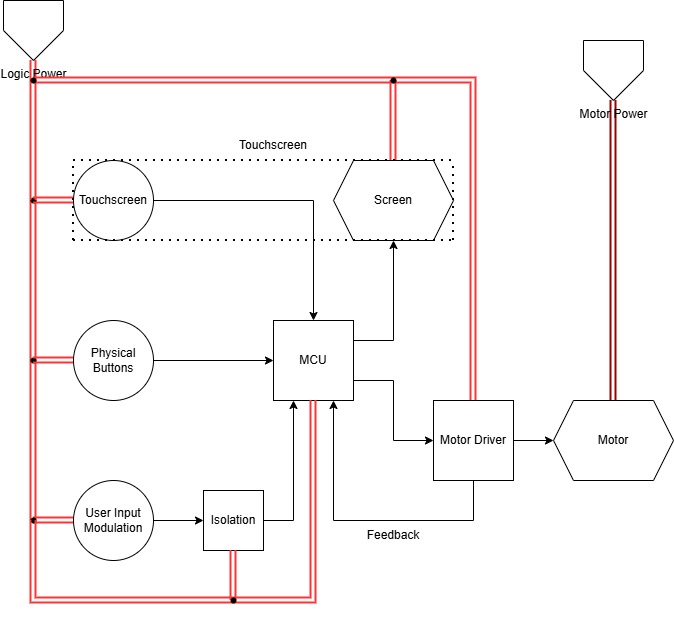

The diagram above was exported from draw.io. Its source (the exported page's mxGraphModel, read from the mxfile embedded in the PNG):
<mxGraphModel dx="1414" dy="777" grid="1" gridSize="10" guides="1" tooltips="1" connect="1" arrows="1" fold="1" page="1" pageScale="1" pageWidth="850" pageHeight="1100" math="0" shadow="0">
  <root>
    <mxCell id="0" />
    <mxCell id="1" parent="0" />
    <mxCell id="dcX0yHhZ-GJBpOVVgSpw-62" edge="1" parent="1" source="dcX0yHhZ-GJBpOVVgSpw-1" style="edgeStyle=orthogonalEdgeStyle;rounded=0;orthogonalLoop=1;jettySize=auto;html=1;exitX=1;exitY=0.75;exitDx=0;exitDy=0;entryX=0;entryY=0.5;entryDx=0;entryDy=0;" target="dcX0yHhZ-GJBpOVVgSpw-61">
      <mxGeometry relative="1" as="geometry" />
    </mxCell>
    <mxCell id="dcX0yHhZ-GJBpOVVgSpw-69" edge="1" parent="1" source="dcX0yHhZ-GJBpOVVgSpw-1" style="edgeStyle=orthogonalEdgeStyle;rounded=0;orthogonalLoop=1;jettySize=auto;html=1;exitX=1;exitY=0.25;exitDx=0;exitDy=0;entryX=0.5;entryY=1;entryDx=0;entryDy=0;" target="dcX0yHhZ-GJBpOVVgSpw-17">
      <mxGeometry relative="1" as="geometry" />
    </mxCell>
    <mxCell id="dcX0yHhZ-GJBpOVVgSpw-1" parent="1" style="rounded=0;whiteSpace=wrap;html=1;" value="MCU" vertex="1">
      <mxGeometry height="80" width="80" x="360" y="320" as="geometry" />
    </mxCell>
    <mxCell id="dcX0yHhZ-GJBpOVVgSpw-6" edge="1" parent="1" style="edgeStyle=orthogonalEdgeStyle;rounded=0;orthogonalLoop=1;jettySize=auto;html=1;exitX=1;exitY=0.5;exitDx=0;exitDy=0;entryX=0.5;entryY=0;entryDx=0;entryDy=0;">
      <mxGeometry relative="1" as="geometry">
        <mxPoint x="240" y="200" as="sourcePoint" />
        <mxPoint x="400" y="320" as="targetPoint" />
      </mxGeometry>
    </mxCell>
    <mxCell id="dcX0yHhZ-GJBpOVVgSpw-3" parent="1" style="ellipse;whiteSpace=wrap;html=1;aspect=fixed;" value="Touchscreen" vertex="1">
      <mxGeometry height="80" width="80" x="160" y="160" as="geometry" />
    </mxCell>
    <mxCell id="dcX0yHhZ-GJBpOVVgSpw-7" edge="1" parent="1" source="dcX0yHhZ-GJBpOVVgSpw-4" style="edgeStyle=orthogonalEdgeStyle;rounded=0;orthogonalLoop=1;jettySize=auto;html=1;entryX=0;entryY=0.5;entryDx=0;entryDy=0;" target="dcX0yHhZ-GJBpOVVgSpw-1">
      <mxGeometry relative="1" as="geometry" />
    </mxCell>
    <mxCell id="dcX0yHhZ-GJBpOVVgSpw-4" parent="1" style="ellipse;whiteSpace=wrap;html=1;aspect=fixed;" value="Physical Buttons" vertex="1">
      <mxGeometry height="80" width="80" x="160" y="320" as="geometry" />
    </mxCell>
    <mxCell id="dcX0yHhZ-GJBpOVVgSpw-15" edge="1" parent="1" source="dcX0yHhZ-GJBpOVVgSpw-5" style="edgeStyle=orthogonalEdgeStyle;rounded=0;orthogonalLoop=1;jettySize=auto;html=1;entryX=0;entryY=0.5;entryDx=0;entryDy=0;" target="dcX0yHhZ-GJBpOVVgSpw-13">
      <mxGeometry relative="1" as="geometry" />
    </mxCell>
    <mxCell id="dcX0yHhZ-GJBpOVVgSpw-5" parent="1" style="ellipse;whiteSpace=wrap;html=1;aspect=fixed;" value="User Input Modulation" vertex="1">
      <mxGeometry height="80" width="80" x="160" y="480" as="geometry" />
    </mxCell>
    <mxCell id="dcX0yHhZ-GJBpOVVgSpw-9" parent="1" style="shape=hexagon;perimeter=hexagonPerimeter2;whiteSpace=wrap;html=1;fixedSize=1;" value="Motor" vertex="1">
      <mxGeometry height="80" width="120" x="640" y="400" as="geometry" />
    </mxCell>
    <mxCell id="dcX0yHhZ-GJBpOVVgSpw-16" edge="1" parent="1" source="dcX0yHhZ-GJBpOVVgSpw-13" style="edgeStyle=orthogonalEdgeStyle;rounded=0;orthogonalLoop=1;jettySize=auto;html=1;entryX=0.25;entryY=1;entryDx=0;entryDy=0;" target="dcX0yHhZ-GJBpOVVgSpw-1">
      <mxGeometry relative="1" as="geometry" />
    </mxCell>
    <mxCell id="dcX0yHhZ-GJBpOVVgSpw-13" parent="1" style="whiteSpace=wrap;html=1;aspect=fixed;" value="Isolation" vertex="1">
      <mxGeometry height="60" width="60" x="290" y="490" as="geometry" />
    </mxCell>
    <mxCell id="dcX0yHhZ-GJBpOVVgSpw-17" parent="1" style="shape=hexagon;perimeter=hexagonPerimeter2;whiteSpace=wrap;html=1;fixedSize=1;" value="Screen" vertex="1">
      <mxGeometry height="80" width="120" x="420" y="160" as="geometry" />
    </mxCell>
    <mxCell id="dcX0yHhZ-GJBpOVVgSpw-52" edge="1" parent="1" source="dcX0yHhZ-GJBpOVVgSpw-20" style="edgeStyle=orthogonalEdgeStyle;rounded=0;orthogonalLoop=1;jettySize=auto;html=1;exitX=0.5;exitY=1;exitDx=0;exitDy=0;strokeColor=#FF3333;strokeWidth=2;shape=link;" target="dcX0yHhZ-GJBpOVVgSpw-51">
      <mxGeometry relative="1" as="geometry" />
    </mxCell>
    <mxCell id="dcX0yHhZ-GJBpOVVgSpw-20" parent="1" style="verticalLabelPosition=bottom;verticalAlign=top;html=1;shape=offPageConnector;rounded=0;size=0.5;" value="Logic Power" vertex="1">
      <mxGeometry height="60" width="60" x="90" as="geometry" />
    </mxCell>
    <mxCell id="dcX0yHhZ-GJBpOVVgSpw-70" edge="1" parent="1" source="dcX0yHhZ-GJBpOVVgSpw-21" style="edgeStyle=orthogonalEdgeStyle;rounded=0;orthogonalLoop=1;jettySize=auto;html=1;entryX=0.5;entryY=0;entryDx=0;entryDy=0;strokeColor=#990000;strokeWidth=2;shape=link;" target="dcX0yHhZ-GJBpOVVgSpw-9">
      <mxGeometry relative="1" as="geometry" />
    </mxCell>
    <mxCell id="dcX0yHhZ-GJBpOVVgSpw-21" parent="1" style="verticalLabelPosition=bottom;verticalAlign=top;html=1;shape=offPageConnector;rounded=0;size=0.5;" value="Motor Power" vertex="1">
      <mxGeometry height="60" width="60" x="670" y="40" as="geometry" />
    </mxCell>
    <mxCell id="dcX0yHhZ-GJBpOVVgSpw-26" edge="1" parent="1" source="dcX0yHhZ-GJBpOVVgSpw-25" style="edgeStyle=orthogonalEdgeStyle;rounded=0;orthogonalLoop=1;jettySize=auto;html=1;shape=link;fillColor=#f8cecc;strokeColor=#FF3333;strokeWidth=2;" target="dcX0yHhZ-GJBpOVVgSpw-27">
      <mxGeometry relative="1" as="geometry">
        <mxPoint x="119.99999999999977" y="359.9999999999998" as="targetPoint" />
      </mxGeometry>
    </mxCell>
    <mxCell id="dcX0yHhZ-GJBpOVVgSpw-25" parent="1" style="shape=waypoint;sketch=0;fillStyle=solid;size=6;pointerEvents=1;points=[];fillColor=none;resizable=0;rotatable=0;perimeter=centerPerimeter;snapToPoint=1;" value="" vertex="1">
      <mxGeometry height="20" width="20" x="109.99999999999977" y="189.99999999999977" as="geometry" />
    </mxCell>
    <mxCell id="dcX0yHhZ-GJBpOVVgSpw-32" edge="1" parent="1" source="dcX0yHhZ-GJBpOVVgSpw-27" style="edgeStyle=orthogonalEdgeStyle;rounded=0;orthogonalLoop=1;jettySize=auto;html=1;shape=link;fillColor=#f8cecc;strokeColor=#FF3333;strokeWidth=2;" target="dcX0yHhZ-GJBpOVVgSpw-31">
      <mxGeometry relative="1" as="geometry" />
    </mxCell>
    <mxCell id="dcX0yHhZ-GJBpOVVgSpw-27" parent="1" style="shape=waypoint;sketch=0;fillStyle=solid;size=6;pointerEvents=1;points=[];fillColor=none;resizable=0;rotatable=0;perimeter=centerPerimeter;snapToPoint=1;" value="" vertex="1">
      <mxGeometry height="20" width="20" x="109.99999999999977" y="349.9999999999998" as="geometry" />
    </mxCell>
    <mxCell id="dcX0yHhZ-GJBpOVVgSpw-33" edge="1" parent="1" source="dcX0yHhZ-GJBpOVVgSpw-31" style="edgeStyle=orthogonalEdgeStyle;rounded=0;orthogonalLoop=1;jettySize=auto;html=1;entryX=0;entryY=0.5;entryDx=0;entryDy=0;shape=link;fillColor=#f8cecc;strokeColor=#FF3333;strokeWidth=2;" target="dcX0yHhZ-GJBpOVVgSpw-5">
      <mxGeometry relative="1" as="geometry" />
    </mxCell>
    <mxCell id="dcX0yHhZ-GJBpOVVgSpw-36" edge="1" parent="1" style="edgeStyle=orthogonalEdgeStyle;rounded=0;orthogonalLoop=1;jettySize=auto;html=1;shape=link;fillColor=#f8cecc;strokeColor=#FF3333;strokeWidth=2;">
      <mxGeometry relative="1" as="geometry">
        <Array as="points">
          <mxPoint x="120" y="600" />
        </Array>
        <mxPoint x="320" y="600" as="sourcePoint" />
        <mxPoint x="320" y="600" as="targetPoint" />
      </mxGeometry>
    </mxCell>
    <mxCell id="dcX0yHhZ-GJBpOVVgSpw-31" parent="1" style="shape=waypoint;sketch=0;fillStyle=solid;size=6;pointerEvents=1;points=[];fillColor=none;resizable=0;rotatable=0;perimeter=centerPerimeter;snapToPoint=1;" value="" vertex="1">
      <mxGeometry height="20" width="20" x="110" y="510" as="geometry" />
    </mxCell>
    <mxCell id="dcX0yHhZ-GJBpOVVgSpw-38" edge="1" parent="1" source="dcX0yHhZ-GJBpOVVgSpw-27" style="edgeStyle=orthogonalEdgeStyle;rounded=0;orthogonalLoop=1;jettySize=auto;html=1;entryX=0;entryY=0.5;entryDx=0;entryDy=0;shape=link;fillColor=#f8cecc;strokeColor=#FF3333;strokeWidth=2;" target="dcX0yHhZ-GJBpOVVgSpw-4">
      <mxGeometry relative="1" as="geometry">
        <Array as="points">
          <mxPoint x="140" y="360" />
          <mxPoint x="140" y="360" />
        </Array>
        <mxPoint x="150" y="400" as="sourcePoint" />
        <mxPoint x="190" y="400" as="targetPoint" />
      </mxGeometry>
    </mxCell>
    <mxCell id="dcX0yHhZ-GJBpOVVgSpw-46" edge="1" parent="1" source="dcX0yHhZ-GJBpOVVgSpw-25" style="edgeStyle=orthogonalEdgeStyle;rounded=0;orthogonalLoop=1;jettySize=auto;html=1;shape=link;fillColor=#f8cecc;strokeColor=#FF3333;strokeWidth=2;">
      <mxGeometry relative="1" as="geometry">
        <Array as="points">
          <mxPoint x="130" y="200" />
          <mxPoint x="130" y="200" />
        </Array>
        <mxPoint x="140" y="200" as="sourcePoint" />
        <mxPoint x="160" y="200" as="targetPoint" />
      </mxGeometry>
    </mxCell>
    <mxCell id="dcX0yHhZ-GJBpOVVgSpw-48" edge="1" parent="1" source="dcX0yHhZ-GJBpOVVgSpw-67" style="edgeStyle=orthogonalEdgeStyle;rounded=0;orthogonalLoop=1;jettySize=auto;html=1;shape=link;fillColor=#f8cecc;strokeColor=#FF3333;strokeWidth=2;entryX=0.5;entryY=1;entryDx=0;entryDy=0;" target="dcX0yHhZ-GJBpOVVgSpw-13" value="">
      <mxGeometry relative="1" as="geometry">
        <Array as="points" />
        <mxPoint x="120" y="520" as="sourcePoint" />
        <mxPoint x="320" y="600" as="targetPoint" />
      </mxGeometry>
    </mxCell>
    <mxCell id="dcX0yHhZ-GJBpOVVgSpw-56" edge="1" parent="1" source="dcX0yHhZ-GJBpOVVgSpw-51" style="edgeStyle=orthogonalEdgeStyle;rounded=0;orthogonalLoop=1;jettySize=auto;html=1;shape=link;strokeWidth=2;strokeColor=#FF3333;">
      <mxGeometry relative="1" as="geometry">
        <mxPoint x="120" y="80" as="sourcePoint" />
        <mxPoint x="400" y="80" as="targetPoint" />
      </mxGeometry>
    </mxCell>
    <mxCell id="dcX0yHhZ-GJBpOVVgSpw-53" edge="1" parent="1" source="dcX0yHhZ-GJBpOVVgSpw-51" style="edgeStyle=orthogonalEdgeStyle;rounded=0;orthogonalLoop=1;jettySize=auto;html=1;entryX=0.517;entryY=0.267;entryDx=0;entryDy=0;entryPerimeter=0;shape=link;strokeWidth=2;strokeColor=#FF3333;" target="dcX0yHhZ-GJBpOVVgSpw-25">
      <mxGeometry relative="1" as="geometry" />
    </mxCell>
    <mxCell id="dcX0yHhZ-GJBpOVVgSpw-58" edge="1" parent="1" source="dcX0yHhZ-GJBpOVVgSpw-78" style="edgeStyle=orthogonalEdgeStyle;rounded=0;orthogonalLoop=1;jettySize=auto;html=1;entryX=0.5;entryY=0;entryDx=0;entryDy=0;shape=link;strokeWidth=2;strokeColor=#FF3333;" target="dcX0yHhZ-GJBpOVVgSpw-17">
      <mxGeometry relative="1" as="geometry">
        <Array as="points" />
        <mxPoint x="400" y="80" as="sourcePoint" />
      </mxGeometry>
    </mxCell>
    <mxCell id="dcX0yHhZ-GJBpOVVgSpw-63" edge="1" parent="1" source="dcX0yHhZ-GJBpOVVgSpw-61" style="edgeStyle=orthogonalEdgeStyle;rounded=0;orthogonalLoop=1;jettySize=auto;html=1;entryX=0;entryY=0.5;entryDx=0;entryDy=0;" target="dcX0yHhZ-GJBpOVVgSpw-9">
      <mxGeometry relative="1" as="geometry" />
    </mxCell>
    <mxCell id="dcX0yHhZ-GJBpOVVgSpw-64" edge="1" parent="1" source="dcX0yHhZ-GJBpOVVgSpw-61" style="edgeStyle=orthogonalEdgeStyle;rounded=0;orthogonalLoop=1;jettySize=auto;html=1;entryX=0.75;entryY=1;entryDx=0;entryDy=0;" target="dcX0yHhZ-GJBpOVVgSpw-1">
      <mxGeometry relative="1" as="geometry">
        <Array as="points">
          <mxPoint x="560" y="520" />
          <mxPoint x="420" y="520" />
        </Array>
        <mxPoint x="400" y="520" as="targetPoint" />
      </mxGeometry>
    </mxCell>
    <mxCell id="dcX0yHhZ-GJBpOVVgSpw-61" parent="1" style="rounded=0;whiteSpace=wrap;html=1;" value="Motor Driver" vertex="1">
      <mxGeometry height="80" width="80" x="520" y="400" as="geometry" />
    </mxCell>
    <mxCell id="dcX0yHhZ-GJBpOVVgSpw-65" parent="1" style="text;html=1;whiteSpace=wrap;strokeColor=none;fillColor=none;align=center;verticalAlign=middle;rounded=0;" value="Feedback" vertex="1">
      <mxGeometry height="30" width="60" x="450" y="520" as="geometry" />
    </mxCell>
    <mxCell id="dcX0yHhZ-GJBpOVVgSpw-66" edge="1" parent="1" source="dcX0yHhZ-GJBpOVVgSpw-31" style="edgeStyle=orthogonalEdgeStyle;rounded=0;orthogonalLoop=1;jettySize=auto;html=1;shape=link;fillColor=#f8cecc;strokeColor=#FF3333;strokeWidth=2;entryDx=0;entryDy=0;" target="dcX0yHhZ-GJBpOVVgSpw-67" value="">
      <mxGeometry relative="1" as="geometry">
        <Array as="points">
          <mxPoint x="120" y="600" />
        </Array>
        <mxPoint x="120" y="520" as="sourcePoint" />
        <mxPoint x="320" y="550" as="targetPoint" />
      </mxGeometry>
    </mxCell>
    <mxCell id="dcX0yHhZ-GJBpOVVgSpw-68" edge="1" parent="1" source="dcX0yHhZ-GJBpOVVgSpw-67" style="edgeStyle=orthogonalEdgeStyle;rounded=0;orthogonalLoop=1;jettySize=auto;html=1;entryX=0.5;entryY=1;entryDx=0;entryDy=0;strokeWidth=2;strokeColor=#FF3333;shape=link;" target="dcX0yHhZ-GJBpOVVgSpw-1">
      <mxGeometry relative="1" as="geometry" />
    </mxCell>
    <mxCell id="dcX0yHhZ-GJBpOVVgSpw-67" parent="1" style="shape=waypoint;sketch=0;fillStyle=solid;size=6;pointerEvents=1;points=[];fillColor=none;resizable=0;rotatable=0;perimeter=centerPerimeter;snapToPoint=1;" value="" vertex="1">
      <mxGeometry height="20" width="20" x="310" y="590" as="geometry" />
    </mxCell>
    <mxCell id="dcX0yHhZ-GJBpOVVgSpw-71" edge="1" parent="1" style="endArrow=none;dashed=1;html=1;dashPattern=1 3;strokeWidth=2;rounded=0;" value="">
      <mxGeometry height="50" relative="1" width="50" as="geometry">
        <mxPoint x="160" y="240" as="sourcePoint" />
        <mxPoint x="540" y="240" as="targetPoint" />
      </mxGeometry>
    </mxCell>
    <mxCell id="dcX0yHhZ-GJBpOVVgSpw-72" edge="1" parent="1" style="endArrow=none;dashed=1;html=1;dashPattern=1 3;strokeWidth=2;rounded=0;" value="">
      <mxGeometry height="50" relative="1" width="50" as="geometry">
        <mxPoint x="160" y="160" as="sourcePoint" />
        <mxPoint x="540" y="160" as="targetPoint" />
      </mxGeometry>
    </mxCell>
    <mxCell id="dcX0yHhZ-GJBpOVVgSpw-73" edge="1" parent="1" style="endArrow=none;dashed=1;html=1;dashPattern=1 3;strokeWidth=2;rounded=0;" value="">
      <mxGeometry height="50" relative="1" width="50" as="geometry">
        <mxPoint x="540" y="240" as="sourcePoint" />
        <mxPoint x="540" y="160" as="targetPoint" />
      </mxGeometry>
    </mxCell>
    <mxCell id="dcX0yHhZ-GJBpOVVgSpw-74" edge="1" parent="1" style="endArrow=none;dashed=1;html=1;dashPattern=1 3;strokeWidth=2;rounded=0;" value="">
      <mxGeometry height="50" relative="1" width="50" as="geometry">
        <mxPoint x="160" y="240" as="sourcePoint" />
        <mxPoint x="160" y="160" as="targetPoint" />
      </mxGeometry>
    </mxCell>
    <mxCell id="dcX0yHhZ-GJBpOVVgSpw-75" edge="1" parent="1" style="edgeStyle=orthogonalEdgeStyle;rounded=0;orthogonalLoop=1;jettySize=auto;html=1;shape=link;strokeWidth=2;strokeColor=#FF3333;" target="dcX0yHhZ-GJBpOVVgSpw-51" value="">
      <mxGeometry relative="1" as="geometry">
        <mxPoint x="120" y="80" as="sourcePoint" />
        <mxPoint x="400" y="80" as="targetPoint" />
      </mxGeometry>
    </mxCell>
    <mxCell id="dcX0yHhZ-GJBpOVVgSpw-51" parent="1" style="shape=waypoint;sketch=0;fillStyle=solid;size=6;pointerEvents=1;points=[];fillColor=none;resizable=0;rotatable=0;perimeter=centerPerimeter;snapToPoint=1;" value="" vertex="1">
      <mxGeometry height="20" width="20" x="110" y="70" as="geometry" />
    </mxCell>
    <mxCell id="dcX0yHhZ-GJBpOVVgSpw-76" parent="1" style="text;html=1;whiteSpace=wrap;strokeColor=none;fillColor=none;align=center;verticalAlign=middle;rounded=0;" value="Touchscreen" vertex="1">
      <mxGeometry height="30" width="60" x="330" y="130" as="geometry" />
    </mxCell>
    <mxCell id="dcX0yHhZ-GJBpOVVgSpw-77" edge="1" parent="1" style="edgeStyle=orthogonalEdgeStyle;rounded=0;orthogonalLoop=1;jettySize=auto;html=1;entryDx=0;entryDy=0;shape=link;strokeWidth=2;strokeColor=#FF3333;" target="dcX0yHhZ-GJBpOVVgSpw-78" value="">
      <mxGeometry relative="1" as="geometry">
        <Array as="points" />
        <mxPoint x="400" y="80" as="sourcePoint" />
        <mxPoint x="480" y="160" as="targetPoint" />
      </mxGeometry>
    </mxCell>
    <mxCell id="dcX0yHhZ-GJBpOVVgSpw-79" edge="1" parent="1" source="dcX0yHhZ-GJBpOVVgSpw-78" style="edgeStyle=orthogonalEdgeStyle;rounded=0;orthogonalLoop=1;jettySize=auto;html=1;entryX=0.5;entryY=0;entryDx=0;entryDy=0;strokeColor=#FF3333;strokeWidth=2;shape=link;" target="dcX0yHhZ-GJBpOVVgSpw-61">
      <mxGeometry relative="1" as="geometry" />
    </mxCell>
    <mxCell id="dcX0yHhZ-GJBpOVVgSpw-78" parent="1" style="shape=waypoint;sketch=0;fillStyle=solid;size=6;pointerEvents=1;points=[];fillColor=none;resizable=0;rotatable=0;perimeter=centerPerimeter;snapToPoint=1;" value="" vertex="1">
      <mxGeometry height="20" width="20" x="470" y="70" as="geometry" />
    </mxCell>
  </root>
</mxGraphModel>